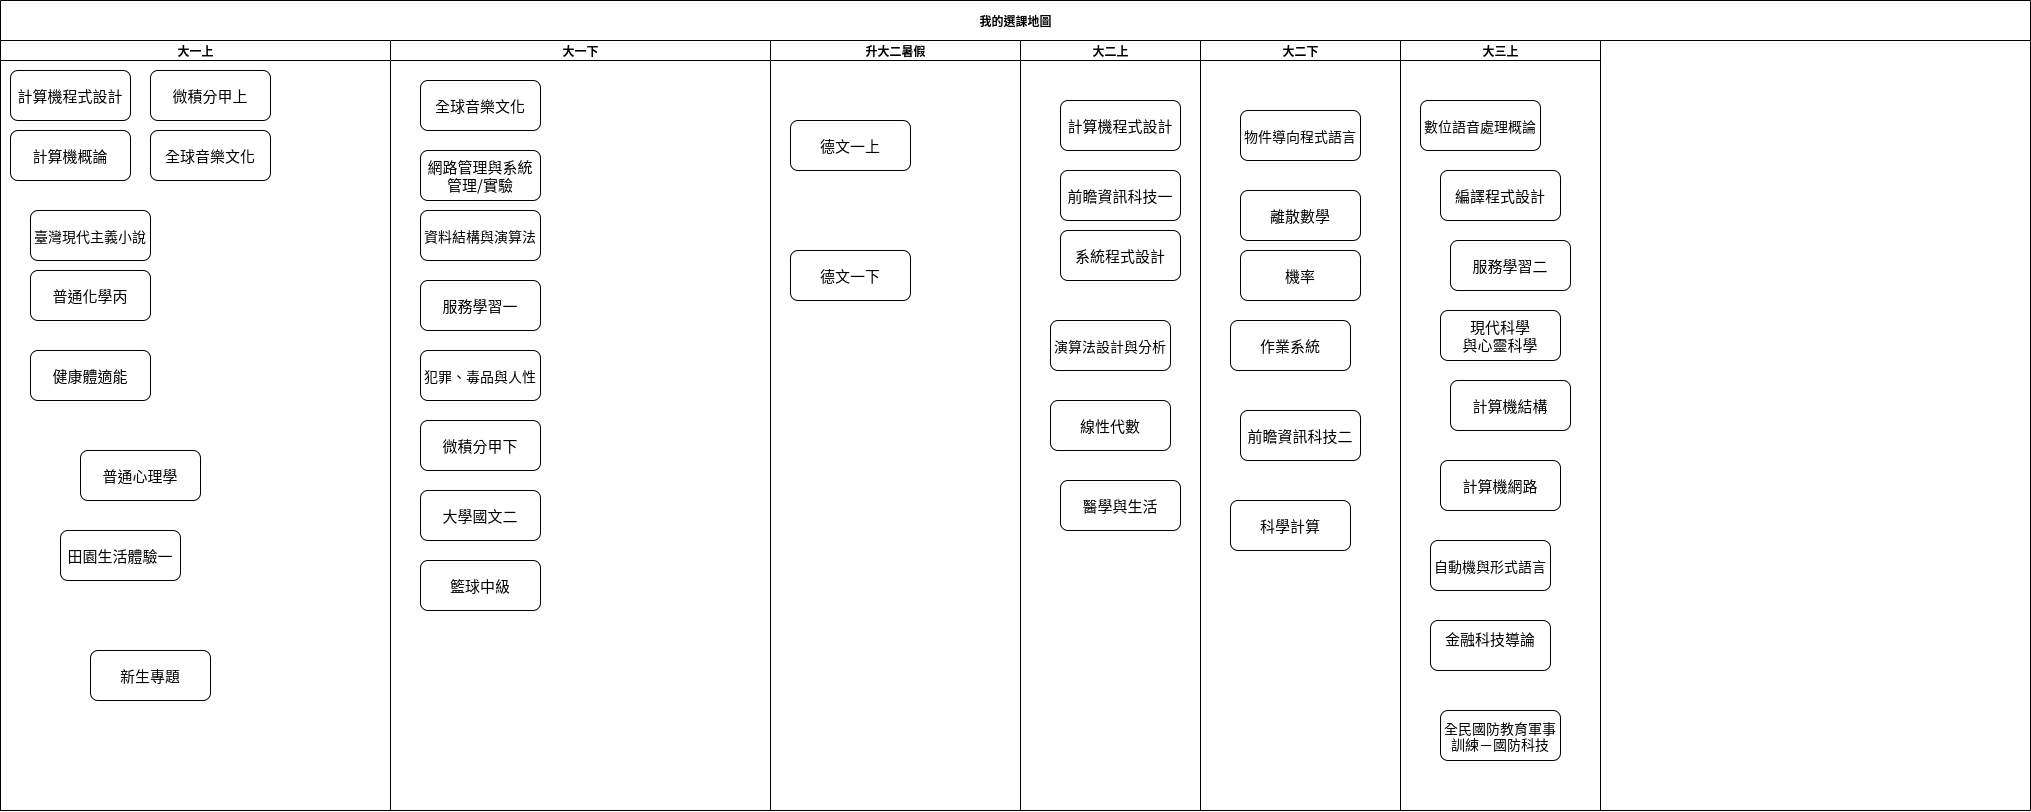

The diagram above was exported from draw.io. Its source (the exported page's mxGraphModel, read from the mxfile embedded in the PNG):
<mxGraphModel dx="2373" dy="699" grid="1" gridSize="10" guides="1" tooltips="1" connect="1" arrows="1" fold="1" page="1" pageScale="1" pageWidth="1100" pageHeight="850" background="#ffffff" math="0" shadow="0">
  <root>
    <mxCell id="0" />
    <mxCell id="1" parent="0" />
    <mxCell id="77e6c97f196da883-1" value="我的選課地圖" style="swimlane;html=1;childLayout=stackLayout;startSize=40;rounded=0;shadow=0;labelBackgroundColor=none;strokeWidth=1;fontFamily=Verdana;fontSize=8;align=center;swimlaneLine=1;" parent="1" vertex="1">
      <mxGeometry x="-1050" y="30" width="2030" height="810" as="geometry" />
    </mxCell>
    <mxCell id="77e6c97f196da883-2" value="大一上" style="swimlane;html=1;startSize=20;" parent="77e6c97f196da883-1" vertex="1">
      <mxGeometry y="40" width="390" height="770" as="geometry" />
    </mxCell>
    <object label="&lt;font style=&quot;font-size: 15px&quot;&gt;計算機程式設計&lt;/font&gt;" id="77e6c97f196da883-8">
      <mxCell style="rounded=1;whiteSpace=wrap;html=1;shadow=0;labelBackgroundColor=none;strokeWidth=1;fontFamily=Verdana;fontSize=8;align=center;" parent="77e6c97f196da883-2" vertex="1">
        <mxGeometry x="10" y="30" width="120" height="50" as="geometry" />
      </mxCell>
    </object>
    <mxCell id="77e6c97f196da883-9" value="&lt;font style=&quot;font-size: 15px&quot;&gt;計算機概論&lt;/font&gt;" style="rounded=1;whiteSpace=wrap;html=1;shadow=0;labelBackgroundColor=none;strokeWidth=1;fontFamily=Verdana;fontSize=8;align=center;" parent="77e6c97f196da883-2" vertex="1">
      <mxGeometry x="10" y="90" width="120" height="50" as="geometry" />
    </mxCell>
    <mxCell id="_4n6NKezohnhO9zbJTdV-6" value="&lt;font style=&quot;font-size: 15px&quot;&gt;普通化學丙&lt;/font&gt;" style="rounded=1;whiteSpace=wrap;html=1;shadow=0;labelBackgroundColor=none;strokeWidth=1;fontFamily=Verdana;fontSize=8;align=center;" vertex="1" parent="77e6c97f196da883-2">
      <mxGeometry x="30" y="230" width="120" height="50" as="geometry" />
    </mxCell>
    <mxCell id="_4n6NKezohnhO9zbJTdV-7" value="&lt;font style=&quot;font-size: 15px&quot;&gt;健康體適能&lt;/font&gt;" style="rounded=1;whiteSpace=wrap;html=1;shadow=0;labelBackgroundColor=none;strokeWidth=1;fontFamily=Verdana;fontSize=8;align=center;" vertex="1" parent="77e6c97f196da883-2">
      <mxGeometry x="30" y="310" width="120" height="50" as="geometry" />
    </mxCell>
    <mxCell id="_4n6NKezohnhO9zbJTdV-8" value="&lt;span style=&quot;font-size: 14px&quot;&gt;臺灣現代主義小說&lt;span&gt;&#09;&lt;/span&gt;&lt;/span&gt;" style="rounded=1;whiteSpace=wrap;html=1;shadow=0;labelBackgroundColor=none;strokeWidth=1;fontFamily=Verdana;fontSize=8;align=center;" vertex="1" parent="77e6c97f196da883-2">
      <mxGeometry x="30" y="170" width="120" height="50" as="geometry" />
    </mxCell>
    <mxCell id="_4n6NKezohnhO9zbJTdV-11" value="&lt;span style=&quot;font-size: 15px&quot;&gt;田園生活體驗一&lt;/span&gt;" style="rounded=1;whiteSpace=wrap;html=1;shadow=0;labelBackgroundColor=none;strokeWidth=1;fontFamily=Verdana;fontSize=8;align=center;" vertex="1" parent="77e6c97f196da883-2">
      <mxGeometry x="60" y="490" width="120" height="50" as="geometry" />
    </mxCell>
    <mxCell id="_4n6NKezohnhO9zbJTdV-12" value="&lt;span style=&quot;font-size: 15px&quot;&gt;普通心理學&lt;/span&gt;" style="rounded=1;whiteSpace=wrap;html=1;shadow=0;labelBackgroundColor=none;strokeWidth=1;fontFamily=Verdana;fontSize=8;align=center;" vertex="1" parent="77e6c97f196da883-2">
      <mxGeometry x="80" y="410" width="120" height="50" as="geometry" />
    </mxCell>
    <mxCell id="_4n6NKezohnhO9zbJTdV-10" value="&lt;span style=&quot;font-size: 15px&quot;&gt;新生專題&lt;/span&gt;&lt;span style=&quot;color: rgba(0 , 0 , 0 , 0) ; font-family: monospace ; font-size: 0px&quot;&gt;%3CmxGraphModel%3E%3Croot%3E%3CmxCell%20id%3D%220%22%2F%3E%3CmxCell%20id%3D%221%22%20parent%3D%220%22%2F%3E%3CmxCell%20id%3D%222%22%20value%3D%22%26lt%3Bfont%20style%3D%26quot%3Bfont-size%3A%2015px%26quot%3B%26gt%3B%E5%81%A5%E5%BA%B7%E9%AB%94%E9%81%A9%E8%83%BD%26lt%3B%2Ffont%26gt%3B%22%20style%3D%22rounded%3D1%3BwhiteSpace%3Dwrap%3Bhtml%3D1%3Bshadow%3D0%3BlabelBackgroundColor%3Dnone%3BstrokeWidth%3D1%3BfontFamily%3DVerdana%3BfontSize%3D8%3Balign%3Dcenter%3B%22%20vertex%3D%221%22%20parent%3D%221%22%3E%3CmxGeometry%20x%3D%22-60%22%20y%3D%22370%22%20width%3D%22120%22%20height%3D%2250%22%20as%3D%22geometry%22%2F%3E%3C%2FmxCell%3E%3C%2Froot%3E%3C%2FmxGraphModel%3E&lt;/span&gt;" style="rounded=1;whiteSpace=wrap;html=1;shadow=0;labelBackgroundColor=none;strokeWidth=1;fontFamily=Verdana;fontSize=8;align=center;" vertex="1" parent="77e6c97f196da883-2">
      <mxGeometry x="90" y="610" width="120" height="50" as="geometry" />
    </mxCell>
    <mxCell id="_4n6NKezohnhO9zbJTdV-5" value="&lt;font style=&quot;font-size: 15px&quot;&gt;微積分甲上&lt;/font&gt;" style="rounded=1;whiteSpace=wrap;html=1;shadow=0;labelBackgroundColor=none;strokeWidth=1;fontFamily=Verdana;fontSize=8;align=center;" vertex="1" parent="77e6c97f196da883-2">
      <mxGeometry x="150" y="30" width="120" height="50" as="geometry" />
    </mxCell>
    <mxCell id="_4n6NKezohnhO9zbJTdV-9" value="&lt;span style=&quot;background-color: rgb(255 , 255 , 255)&quot;&gt;&lt;font style=&quot;font-size: 15px&quot;&gt;全球音樂文化&lt;/font&gt;&lt;/span&gt;" style="rounded=1;whiteSpace=wrap;html=1;shadow=0;labelBackgroundColor=none;strokeWidth=1;fontFamily=Verdana;fontSize=8;align=center;" vertex="1" parent="77e6c97f196da883-2">
      <mxGeometry x="150" y="90" width="120" height="50" as="geometry" />
    </mxCell>
    <mxCell id="77e6c97f196da883-3" value="大一下" style="swimlane;html=1;startSize=20;" parent="77e6c97f196da883-1" vertex="1">
      <mxGeometry x="390" y="40" width="380" height="770" as="geometry" />
    </mxCell>
    <mxCell id="_4n6NKezohnhO9zbJTdV-18" value="&lt;span style=&quot;font-size: 15px&quot;&gt;網路管理與系統管理/實驗&lt;/span&gt;" style="rounded=1;whiteSpace=wrap;html=1;shadow=0;labelBackgroundColor=none;strokeWidth=1;fontFamily=Verdana;fontSize=8;align=center;" vertex="1" parent="77e6c97f196da883-3">
      <mxGeometry x="30" y="110" width="120" height="50" as="geometry" />
    </mxCell>
    <mxCell id="_4n6NKezohnhO9zbJTdV-16" value="&lt;span style=&quot;font-size: 15px&quot;&gt;微積分甲下&lt;/span&gt;" style="rounded=1;whiteSpace=wrap;html=1;shadow=0;labelBackgroundColor=none;strokeWidth=1;fontFamily=Verdana;fontSize=8;align=center;" vertex="1" parent="77e6c97f196da883-3">
      <mxGeometry x="30" y="380" width="120" height="50" as="geometry" />
    </mxCell>
    <mxCell id="_4n6NKezohnhO9zbJTdV-15" value="&lt;span style=&quot;font-size: 15px&quot;&gt;大學國文二&lt;/span&gt;" style="rounded=1;whiteSpace=wrap;html=1;shadow=0;labelBackgroundColor=none;strokeWidth=1;fontFamily=Verdana;fontSize=8;align=center;" vertex="1" parent="77e6c97f196da883-3">
      <mxGeometry x="30" y="450" width="120" height="50" as="geometry" />
    </mxCell>
    <mxCell id="_4n6NKezohnhO9zbJTdV-14" value="&lt;font style=&quot;font-size: 14px&quot;&gt;資料結構與演算法&lt;/font&gt;" style="rounded=1;whiteSpace=wrap;html=1;shadow=0;labelBackgroundColor=none;strokeWidth=1;fontFamily=Verdana;fontSize=8;align=center;" vertex="1" parent="77e6c97f196da883-3">
      <mxGeometry x="30" y="170" width="120" height="50" as="geometry" />
    </mxCell>
    <mxCell id="_4n6NKezohnhO9zbJTdV-19" value="&lt;span style=&quot;font-size: 15px&quot;&gt;服務學習一&lt;/span&gt;" style="rounded=1;whiteSpace=wrap;html=1;shadow=0;labelBackgroundColor=none;strokeWidth=1;fontFamily=Verdana;fontSize=8;align=center;" vertex="1" parent="77e6c97f196da883-3">
      <mxGeometry x="30" y="240" width="120" height="50" as="geometry" />
    </mxCell>
    <mxCell id="_4n6NKezohnhO9zbJTdV-21" value="&lt;span style=&quot;font-size: 15px&quot;&gt;籃球中級&lt;/span&gt;" style="rounded=1;whiteSpace=wrap;html=1;shadow=0;labelBackgroundColor=none;strokeWidth=1;fontFamily=Verdana;fontSize=8;align=center;" vertex="1" parent="77e6c97f196da883-3">
      <mxGeometry x="30" y="520" width="120" height="50" as="geometry" />
    </mxCell>
    <mxCell id="_4n6NKezohnhO9zbJTdV-17" value="&lt;span style=&quot;font-size: 14px&quot;&gt;犯罪、毒品與人性&lt;span&gt;&#09;&lt;/span&gt;&lt;/span&gt;" style="rounded=1;whiteSpace=wrap;html=1;shadow=0;labelBackgroundColor=none;strokeWidth=1;fontFamily=Verdana;fontSize=8;align=center;" vertex="1" parent="77e6c97f196da883-3">
      <mxGeometry x="30" y="310" width="120" height="50" as="geometry" />
    </mxCell>
    <mxCell id="_4n6NKezohnhO9zbJTdV-13" value="&lt;span style=&quot;background-color: rgb(255 , 255 , 255)&quot;&gt;&lt;font style=&quot;font-size: 15px&quot;&gt;全球音樂文化&lt;/font&gt;&lt;/span&gt;" style="rounded=1;whiteSpace=wrap;html=1;shadow=0;labelBackgroundColor=none;strokeWidth=1;fontFamily=Verdana;fontSize=8;align=center;" vertex="1" parent="77e6c97f196da883-3">
      <mxGeometry x="30" y="40" width="120" height="50" as="geometry" />
    </mxCell>
    <mxCell id="77e6c97f196da883-4" value="升大二暑假" style="swimlane;html=1;startSize=20;" parent="77e6c97f196da883-1" vertex="1">
      <mxGeometry x="770" y="40" width="250" height="770" as="geometry" />
    </mxCell>
    <mxCell id="_4n6NKezohnhO9zbJTdV-56" value="&lt;span style=&quot;font-size: 15px ; background-color: rgb(255 , 255 , 255)&quot;&gt;德文一上&lt;/span&gt;" style="rounded=1;whiteSpace=wrap;html=1;shadow=0;labelBackgroundColor=none;strokeWidth=1;fontFamily=Verdana;fontSize=8;align=center;" vertex="1" parent="77e6c97f196da883-4">
      <mxGeometry x="20" y="80" width="120" height="50" as="geometry" />
    </mxCell>
    <mxCell id="_4n6NKezohnhO9zbJTdV-77" value="&lt;span style=&quot;font-size: 15px ; background-color: rgb(255 , 255 , 255)&quot;&gt;德文一下&lt;/span&gt;" style="rounded=1;whiteSpace=wrap;html=1;shadow=0;labelBackgroundColor=none;strokeWidth=1;fontFamily=Verdana;fontSize=8;align=center;" vertex="1" parent="77e6c97f196da883-4">
      <mxGeometry x="20" y="210" width="120" height="50" as="geometry" />
    </mxCell>
    <mxCell id="77e6c97f196da883-5" value="大二上" style="swimlane;html=1;startSize=20;" parent="77e6c97f196da883-1" vertex="1">
      <mxGeometry x="1020" y="40" width="180" height="770" as="geometry" />
    </mxCell>
    <mxCell id="_4n6NKezohnhO9zbJTdV-81" value="&lt;span style=&quot;font-size: 15px&quot;&gt;系統程式設計&lt;/span&gt;" style="rounded=1;whiteSpace=wrap;html=1;shadow=0;labelBackgroundColor=none;strokeWidth=1;fontFamily=Verdana;fontSize=8;align=center;" vertex="1" parent="77e6c97f196da883-5">
      <mxGeometry x="40" y="190" width="120" height="50" as="geometry" />
    </mxCell>
    <mxCell id="_4n6NKezohnhO9zbJTdV-82" value="&lt;font style=&quot;font-size: 14px&quot;&gt;演算法設計與分析&lt;/font&gt;" style="rounded=1;whiteSpace=wrap;html=1;shadow=0;labelBackgroundColor=none;strokeWidth=1;fontFamily=Verdana;fontSize=8;align=center;" vertex="1" parent="77e6c97f196da883-5">
      <mxGeometry x="30" y="280" width="120" height="50" as="geometry" />
    </mxCell>
    <mxCell id="_4n6NKezohnhO9zbJTdV-83" value="&lt;span style=&quot;font-size: 15px&quot;&gt;線性代數&lt;/span&gt;" style="rounded=1;whiteSpace=wrap;html=1;shadow=0;labelBackgroundColor=none;strokeWidth=1;fontFamily=Verdana;fontSize=8;align=center;" vertex="1" parent="77e6c97f196da883-5">
      <mxGeometry x="30" y="360" width="120" height="50" as="geometry" />
    </mxCell>
    <mxCell id="_4n6NKezohnhO9zbJTdV-75" value="&lt;span style=&quot;font-size: 15px&quot;&gt;計算機程式設計&lt;/span&gt;" style="rounded=1;whiteSpace=wrap;html=1;shadow=0;labelBackgroundColor=none;strokeWidth=1;fontFamily=Verdana;fontSize=8;align=center;" vertex="1" parent="77e6c97f196da883-5">
      <mxGeometry x="40" y="60" width="120" height="50" as="geometry" />
    </mxCell>
    <mxCell id="_4n6NKezohnhO9zbJTdV-80" value="&lt;span style=&quot;font-size: 15px&quot;&gt;前瞻資訊科技一&lt;/span&gt;" style="rounded=1;whiteSpace=wrap;html=1;shadow=0;labelBackgroundColor=none;strokeWidth=1;fontFamily=Verdana;fontSize=8;align=center;" vertex="1" parent="77e6c97f196da883-5">
      <mxGeometry x="40" y="130" width="120" height="50" as="geometry" />
    </mxCell>
    <mxCell id="_4n6NKezohnhO9zbJTdV-78" value="&lt;span style=&quot;font-size: 15px&quot;&gt;醫學與生活&lt;/span&gt;" style="rounded=1;whiteSpace=wrap;html=1;shadow=0;labelBackgroundColor=none;strokeWidth=1;fontFamily=Verdana;fontSize=8;align=center;" vertex="1" parent="77e6c97f196da883-5">
      <mxGeometry x="40" y="440" width="120" height="50" as="geometry" />
    </mxCell>
    <mxCell id="77e6c97f196da883-6" value="大二下" style="swimlane;html=1;startSize=20;" parent="77e6c97f196da883-1" vertex="1">
      <mxGeometry x="1200" y="40" width="200" height="770" as="geometry">
        <mxRectangle x="1000" y="40" width="30" height="770" as="alternateBounds" />
      </mxGeometry>
    </mxCell>
    <mxCell id="_4n6NKezohnhO9zbJTdV-88" value="&lt;span style=&quot;font-size: 15px&quot;&gt;科學計算&lt;/span&gt;" style="rounded=1;whiteSpace=wrap;html=1;shadow=0;labelBackgroundColor=none;strokeWidth=1;fontFamily=Verdana;fontSize=8;align=center;" vertex="1" parent="77e6c97f196da883-6">
      <mxGeometry x="30" y="460" width="120" height="50" as="geometry" />
    </mxCell>
    <mxCell id="_4n6NKezohnhO9zbJTdV-79" value="&lt;span style=&quot;font-size: 15px&quot;&gt;離散數學&lt;/span&gt;" style="rounded=1;whiteSpace=wrap;html=1;shadow=0;labelBackgroundColor=none;strokeWidth=1;fontFamily=Verdana;fontSize=8;align=center;" vertex="1" parent="77e6c97f196da883-6">
      <mxGeometry x="40" y="150" width="120" height="50" as="geometry" />
    </mxCell>
    <mxCell id="_4n6NKezohnhO9zbJTdV-74" value="&lt;span style=&quot;background-color: rgb(255 , 255 , 255)&quot;&gt;&lt;font style=&quot;font-size: 14px&quot;&gt;物件導向程式語言&lt;/font&gt;&lt;/span&gt;" style="rounded=1;whiteSpace=wrap;html=1;shadow=0;labelBackgroundColor=none;strokeWidth=1;fontFamily=Verdana;fontSize=8;align=center;" vertex="1" parent="77e6c97f196da883-6">
      <mxGeometry x="40" y="70" width="120" height="50" as="geometry" />
    </mxCell>
    <mxCell id="_4n6NKezohnhO9zbJTdV-87" value="&lt;span style=&quot;font-size: 15px&quot;&gt;前瞻資訊科技二&lt;/span&gt;" style="rounded=1;whiteSpace=wrap;html=1;shadow=0;labelBackgroundColor=none;strokeWidth=1;fontFamily=Verdana;fontSize=8;align=center;" vertex="1" parent="77e6c97f196da883-6">
      <mxGeometry x="40" y="370" width="120" height="50" as="geometry" />
    </mxCell>
    <mxCell id="_4n6NKezohnhO9zbJTdV-86" value="&lt;span style=&quot;font-size: 15px&quot;&gt;作業系統&lt;/span&gt;" style="rounded=1;whiteSpace=wrap;html=1;shadow=0;labelBackgroundColor=none;strokeWidth=1;fontFamily=Verdana;fontSize=8;align=center;" vertex="1" parent="77e6c97f196da883-6">
      <mxGeometry x="30" y="280" width="120" height="50" as="geometry" />
    </mxCell>
    <mxCell id="_4n6NKezohnhO9zbJTdV-85" value="&lt;span style=&quot;font-size: 15px&quot;&gt;機率&lt;/span&gt;" style="rounded=1;whiteSpace=wrap;html=1;shadow=0;labelBackgroundColor=none;strokeWidth=1;fontFamily=Verdana;fontSize=8;align=center;" vertex="1" parent="77e6c97f196da883-6">
      <mxGeometry x="40" y="210" width="120" height="50" as="geometry" />
    </mxCell>
    <mxCell id="_4n6NKezohnhO9zbJTdV-66" value="大三上" style="swimlane;html=1;startSize=20;" vertex="1" parent="77e6c97f196da883-1">
      <mxGeometry x="1400" y="40" width="200" height="770" as="geometry">
        <mxRectangle x="1000" y="40" width="30" height="770" as="alternateBounds" />
      </mxGeometry>
    </mxCell>
    <mxCell id="_4n6NKezohnhO9zbJTdV-73" value="&lt;font style=&quot;font-size: 14px&quot;&gt;數位語音處理概論&lt;/font&gt;" style="rounded=1;whiteSpace=wrap;html=1;shadow=0;labelBackgroundColor=none;strokeWidth=1;fontFamily=Verdana;fontSize=8;align=center;" vertex="1" parent="_4n6NKezohnhO9zbJTdV-66">
      <mxGeometry x="20" y="60" width="120" height="50" as="geometry" />
    </mxCell>
    <mxCell id="_4n6NKezohnhO9zbJTdV-95" value="&lt;div&gt;&lt;span style=&quot;font-size: 15px&quot;&gt;金融科技導論&lt;span&gt;&#09;&lt;/span&gt;&lt;/span&gt;&lt;/div&gt;&lt;div&gt;&lt;br&gt;&lt;/div&gt;" style="rounded=1;whiteSpace=wrap;html=1;shadow=0;labelBackgroundColor=none;strokeWidth=1;fontFamily=Verdana;fontSize=8;align=center;" vertex="1" parent="_4n6NKezohnhO9zbJTdV-66">
      <mxGeometry x="30" y="580" width="120" height="50" as="geometry" />
    </mxCell>
    <mxCell id="_4n6NKezohnhO9zbJTdV-94" value="&lt;font style=&quot;font-size: 14px&quot;&gt;自動機與形式語言&lt;/font&gt;" style="rounded=1;whiteSpace=wrap;html=1;shadow=0;labelBackgroundColor=none;strokeWidth=1;fontFamily=Verdana;fontSize=8;align=center;" vertex="1" parent="_4n6NKezohnhO9zbJTdV-66">
      <mxGeometry x="30" y="500" width="120" height="50" as="geometry" />
    </mxCell>
    <mxCell id="_4n6NKezohnhO9zbJTdV-92" value="&lt;span style=&quot;font-size: 15px&quot;&gt;編譯程式設計&lt;/span&gt;" style="rounded=1;whiteSpace=wrap;html=1;shadow=0;labelBackgroundColor=none;strokeWidth=1;fontFamily=Verdana;fontSize=8;align=center;" vertex="1" parent="_4n6NKezohnhO9zbJTdV-66">
      <mxGeometry x="40" y="130" width="120" height="50" as="geometry" />
    </mxCell>
    <mxCell id="_4n6NKezohnhO9zbJTdV-93" value="&lt;font style=&quot;font-size: 14px&quot;&gt;全民國防教育軍事訓練－國防科技&lt;/font&gt;" style="rounded=1;whiteSpace=wrap;html=1;shadow=0;labelBackgroundColor=none;strokeWidth=1;fontFamily=Verdana;fontSize=8;align=center;" vertex="1" parent="_4n6NKezohnhO9zbJTdV-66">
      <mxGeometry x="40" y="670" width="120" height="50" as="geometry" />
    </mxCell>
    <mxCell id="_4n6NKezohnhO9zbJTdV-91" value="&lt;span style=&quot;font-size: 15px&quot;&gt;服務學習二&lt;/span&gt;" style="rounded=1;whiteSpace=wrap;html=1;shadow=0;labelBackgroundColor=none;strokeWidth=1;fontFamily=Verdana;fontSize=8;align=center;" vertex="1" parent="_4n6NKezohnhO9zbJTdV-66">
      <mxGeometry x="50" y="200" width="120" height="50" as="geometry" />
    </mxCell>
    <mxCell id="_4n6NKezohnhO9zbJTdV-90" value="&lt;font style=&quot;font-size: 15px&quot;&gt;現代科學&lt;br&gt;與心靈科學&lt;/font&gt;" style="rounded=1;whiteSpace=wrap;html=1;shadow=0;labelBackgroundColor=none;strokeWidth=1;fontFamily=Verdana;fontSize=8;align=center;" vertex="1" parent="_4n6NKezohnhO9zbJTdV-66">
      <mxGeometry x="40" y="270" width="120" height="50" as="geometry" />
    </mxCell>
    <mxCell id="_4n6NKezohnhO9zbJTdV-89" value="&lt;span style=&quot;font-size: 15px&quot;&gt;計算機結構&lt;/span&gt;" style="rounded=1;whiteSpace=wrap;html=1;shadow=0;labelBackgroundColor=none;strokeWidth=1;fontFamily=Verdana;fontSize=8;align=center;" vertex="1" parent="_4n6NKezohnhO9zbJTdV-66">
      <mxGeometry x="50" y="340" width="120" height="50" as="geometry" />
    </mxCell>
    <mxCell id="_4n6NKezohnhO9zbJTdV-84" value="&lt;span style=&quot;font-size: 15px&quot;&gt;計算機網路&lt;/span&gt;" style="rounded=1;whiteSpace=wrap;html=1;shadow=0;labelBackgroundColor=none;strokeWidth=1;fontFamily=Verdana;fontSize=8;align=center;" vertex="1" parent="_4n6NKezohnhO9zbJTdV-66">
      <mxGeometry x="40" y="420" width="120" height="50" as="geometry" />
    </mxCell>
  </root>
</mxGraphModel>